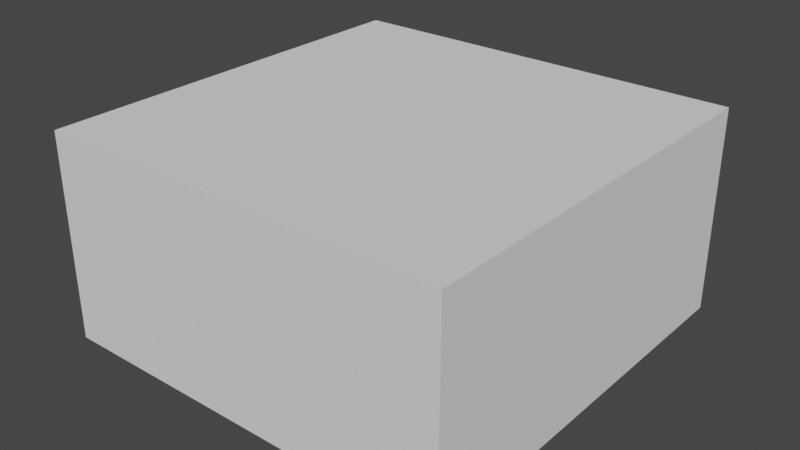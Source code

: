 # Source: grass.blend  (saved by Blender 2.90.8; exported with 4.5.12 LTS)
import bpy
from mathutils import Matrix  # noqa: F401  (used for matrix-valued properties, if any)

bpy.ops.wm.read_factory_settings(use_empty=True)
scene = bpy.context.scene
scene.name = 'Scene'

# ---- collections
col_collection = bpy.data.collections.new('Collection'); scene.collection.children.link(col_collection)

# ---- materials (node trees are filled in below, after node groups)
mat_material = bpy.data.materials.new('Material')
mat_material.alpha_threshold = 0.0
mat_material.use_transparent_shadow = False
mat_material.line_color = (0.0, 0.0, 0.0, 1.0)

# ---- material node trees
mat_material.use_nodes = True; mat_material.node_tree.nodes.clear()
_N = mat_material.node_tree.nodes; _L = mat_material.node_tree.links
n0 = _N.new('ShaderNodeOutputMaterial'); n0.name = 'Material Output'; n0.location = (300, 300)
n1 = _N.new('ShaderNodeBsdfPrincipled'); n1.name = 'Principled BSDF'; n1.location = (10, 300)
n1.distribution = 'GGX'
n1.subsurface_method = 'BURLEY'
n1.inputs[2].default_value = 1.0
n1.inputs[3].default_value = 1.45
n1.inputs[13].default_value = 0.0
n1.inputs[27].default_value = (0.0, 0.0, 0.0, 1.0)
n1.inputs[28].default_value = 1.0
n2 = _N.new('ShaderNodeRGB'); n2.name = 'RGB'; n2.location = (-342, 295)
n2.outputs[0].default_value = (0.1, 0.9, 0.1, 1.0)
_L.new(n1.outputs[0], n0.inputs[0])
_L.new(n2.outputs[0], n1.inputs[0])
n0.is_active_output = True

# ---- world
world_world = bpy.data.worlds.new('World'); scene.world = world_world
world_world.use_nodes = True; world_world.node_tree.nodes.clear()
_N = world_world.node_tree.nodes; _L = world_world.node_tree.links
n0 = _N.new('ShaderNodeOutputWorld'); n0.name = 'World Output'; n0.location = (300, 300)
n1 = _N.new('ShaderNodeBackground'); n1.name = 'Background'; n1.location = (10, 300)
n1.inputs[0].default_value = (0.05088, 0.05088, 0.05088, 1.0)
_L.new(n1.outputs[0], n0.inputs[0])
n0.is_active_output = True
world_world.color = (0.05088, 0.05088, 0.05088)
world_world.use_sun_shadow = False
world_world.sun_shadow_jitter_overblur = 0.0

# ---- meshes
me_cube_001 = bpy.data.meshes.new('Cube.001')
me_cube_001.from_pydata([(-0.5, -0.5, -0.5), (-0.5, -0.5, 0.0), (-0.5, 0.5, -0.5), (-0.5, 0.5, 0.0), (0.5, -0.5, -0.5), (0.5, -0.5, 0.0), (0.5, 0.5, -0.5), (0.5, 0.5, 0.0)], [], [(0, 1, 3, 2), (2, 3, 7, 6), (6, 7, 5, 4), (4, 5, 1, 0), (2, 6, 4, 0), (7, 3, 1, 5)])
_uv = me_cube_001.uv_layers.new(name='UVMap')
_uv.uv.foreach_set('vector', [0.375, 0.0, 0.625, 0.0, 0.625, 0.25, 0.375, 0.25, 0.375, 0.25, 0.625, 0.25, 0.625, 0.5, 0.375, 0.5, 0.375, 0.5, 0.625, 0.5, 0.625, 0.75, 0.375, 0.75, 0.375, 0.75, 0.625, 0.75, 0.625, 1.0, 0.375, 1.0, 0.125, 0.5, 0.375, 0.5, 0.375, 0.75, 0.125, 0.75, 0.625, 0.5, 0.875, 0.5, 0.875, 0.75, 0.625, 0.75])
me_cube_001.use_remesh_fix_poles = True
me_cube_001.use_remesh_preserve_attributes = False
me_cube_001.use_mirror_vertex_groups = False
me_cube_001.update()
me_plane_006 = bpy.data.meshes.new('Plane.006')
me_plane_006.from_pydata([(-0.04355, -0.04355, 0.0), (0.04355, -0.04355, 0.0), (-0.04355, 0.04355, 0.0), (0.04355, 0.04355, 0.0), (-0.04601, 0.08876, 0.1887), (-0.04601, 0.02471, 0.1887), (0.01804, 0.02471, 0.1887), (0.01804, 0.08876, 0.1887), (-0.09132, 0.1195, 0.309), (-0.09132, 0.08596, 0.309), (-0.05781, 0.08596, 0.309), (-0.05781, 0.1195, 0.309), (-0.1628, 0.1063, 0.394), (0.02297, -0.02463, -3.725e-09), (0.0487, -0.1552, -3.725e-09), (0.1535, 0.001095, -3.725e-09), (0.1793, -0.1295, -3.725e-09), (0.05003, -0.04278, 0.2015), (0.06685, -0.1281, 0.2015), (0.1354, -0.02596, 0.2015), (0.1522, -0.1113, 0.2015), (0.09782, -0.08461, 0.3403), (0.1065, -0.1285, 0.3403), (0.1417, -0.07596, 0.3403), (0.1504, -0.1199, 0.3403), (0.2056, -0.1591, 0.4834), (0.09407, 0.03735, -7.451e-09), (0.1435, -0.03435, -7.451e-09), (0.1658, 0.08681, -7.451e-09), (0.2152, 0.0151, -7.451e-09), (0.1967, 0.08866, 0.1887), (0.1439, 0.0523, 0.1887), (0.1803, -0.0004273, 0.1887), (0.233, 0.03594, 0.1887), (0.2255, 0.1149, 0.309), (0.1979, 0.09586, 0.309), (0.2169, 0.06827, 0.309), (0.2445, 0.0873, 0.309), (0.2832, 0.1836, 0.394), (0.1794, -0.07943, -1.118e-08), (0.1328, -0.153, -1.118e-08), (0.253, -0.1261, -1.118e-08), (0.2063, -0.1996, -1.118e-08), (0.2341, -0.2044, 0.1887), (0.18, -0.1702, 0.1887), (0.1457, -0.2243, 0.1887), (0.1998, -0.2585, 0.1887), (0.2873, -0.2018, 0.309), (0.259, -0.1839, 0.309), (0.2411, -0.2122, 0.309), (0.2694, -0.2302, 0.309), (0.388, -0.1962, 0.394), (0.1009, -0.1474, -1.49e-08), (0.01435, -0.1373, -1.49e-08), (0.09079, -0.234, -1.49e-08), (0.004266, -0.2239, -1.49e-08), (0.05031, -0.2626, 0.1887), (0.05772, -0.199, 0.1887), (-0.005896, -0.1916, 0.1887), (-0.01331, -0.2552, 0.1887), (0.01513, -0.3087, 0.309), (0.01901, -0.2754, 0.309), (-0.01427, -0.2715, 0.309), (-0.01815, -0.3048, 0.309), (0.02874, -0.3974, 0.394), (0.01878, -0.1619, 0.0), (0.08236, -0.1023, 0.0), (-0.04076, -0.09828, 0.0), (0.02282, -0.03874, 0.0), (-0.07346, -0.06697, 0.1887), (-0.02968, -0.1137, 0.1887), (0.01707, -0.06993, 0.1887), (-0.02671, -0.02318, 0.1887), (-0.1275, -0.07552, 0.309), (-0.1046, -0.09998, 0.309), (-0.08016, -0.07708, 0.309), (-0.1031, -0.05262, 0.309), (-0.1707, -0.134, 0.394)], [], [(2, 1, 0), (4, 11, 7), (2, 5, 4), (2, 7, 3), (0, 6, 5), (3, 6, 1), (10, 11, 12), (5, 10, 9), (7, 10, 6), (4, 9, 8), (8, 9, 12), (11, 8, 12), (9, 10, 12), (15, 14, 13), (20, 23, 24), (13, 19, 15), (15, 20, 16), (13, 18, 17), (16, 18, 14), (22, 24, 25), (18, 21, 17), (20, 22, 18), (19, 21, 23), (23, 21, 25), (24, 23, 25), (21, 22, 25), (28, 27, 26), (30, 37, 33), (28, 31, 30), (29, 30, 33), (27, 31, 26), (29, 32, 27), (36, 37, 38), (31, 36, 35), (33, 36, 32), (30, 35, 34), (34, 35, 38), (37, 34, 38), (35, 36, 38), (41, 40, 39), (43, 50, 46), (41, 44, 43), (42, 43, 46), (40, 44, 39), (42, 45, 40), (49, 50, 51), (44, 49, 48), (46, 49, 45), (43, 48, 47), (47, 48, 51), (50, 47, 51), (48, 49, 51), (54, 53, 52), (59, 60, 63), (54, 57, 56), (55, 56, 59), (53, 57, 52), (55, 58, 53), (62, 63, 64), (58, 61, 57), (59, 62, 58), (56, 61, 60), (60, 61, 64), (63, 60, 64), (61, 62, 64), (67, 66, 65), (69, 76, 72), (67, 70, 69), (67, 72, 68), (65, 71, 70), (68, 71, 66), (75, 76, 77), (70, 75, 74), (72, 75, 71), (69, 74, 73), (73, 74, 77), (76, 73, 77), (74, 75, 77), (2, 3, 1), (4, 8, 11), (2, 0, 5), (2, 4, 7), (0, 1, 6), (3, 7, 6), (5, 6, 10), (7, 11, 10), (4, 5, 9), (15, 16, 14), (20, 19, 23), (13, 17, 19), (15, 19, 20), (13, 14, 18), (16, 20, 18), (18, 22, 21), (20, 24, 22), (19, 17, 21), (28, 29, 27), (30, 34, 37), (28, 26, 31), (29, 28, 30), (27, 32, 31), (29, 33, 32), (31, 32, 36), (33, 37, 36), (30, 31, 35), (41, 42, 40), (43, 47, 50), (41, 39, 44), (42, 41, 43), (40, 45, 44), (42, 46, 45), (44, 45, 49), (46, 50, 49), (43, 44, 48), (54, 55, 53), (59, 56, 60), (54, 52, 57), (55, 54, 56), (53, 58, 57), (55, 59, 58), (58, 62, 61), (59, 63, 62), (56, 57, 61), (67, 68, 66), (69, 73, 76), (67, 65, 70), (67, 69, 72), (65, 66, 71), (68, 72, 71), (70, 71, 75), (72, 76, 75), (69, 70, 74)])
_uv = me_plane_006.uv_layers.new(name='UVMap')
_uv.uv.foreach_set('vector', [0.0, 1.0, 1.0, 0.0, 0.0, 0.0, 0.0, 1.0, 1.0, 1.0, 1.0, 1.0, 0.0, 1.0, 0.0, 0.0, 0.0, 1.0, 0.0, 1.0, 1.0, 1.0, 1.0, 1.0, 0.0, 0.0, 1.0, 0.0, 0.0, 0.0, 1.0, 1.0, 1.0, 0.0, 1.0, 0.0, 1.0, 0.0, 1.0, 1.0, 1.0, 0.0, 0.0, 0.0, 1.0, 0.0, 0.0, 0.0, 1.0, 1.0, 1.0, 0.0, 1.0, 0.0, 0.0, 1.0, 0.0, 0.0, 0.0, 1.0, 0.0, 1.0, 0.0, 0.0, 0.0, 1.0, 1.0, 1.0, 0.0, 1.0, 1.0, 1.0, 0.0, 0.0, 1.0, 0.0, 0.0, 0.0, 0.0, 1.0, 1.0, 0.0, 0.0, 0.0, 1.0, 1.0, 0.0, 1.0, 1.0, 1.0, 0.0, 0.0, 0.0, 1.0, 0.0, 1.0, 0.0, 1.0, 1.0, 1.0, 1.0, 1.0, 0.0, 0.0, 1.0, 0.0, 0.0, 0.0, 1.0, 1.0, 1.0, 0.0, 1.0, 0.0, 1.0, 0.0, 1.0, 1.0, 1.0, 0.0, 1.0, 0.0, 0.0, 0.0, 0.0, 0.0, 1.0, 1.0, 1.0, 0.0, 1.0, 0.0, 0.0, 1.0, 0.0, 0.0, 0.0, 1.0, 0.0, 1.0, 0.0, 0.0, 0.0, 1.0, 1.0, 1.0, 0.0, 1.0, 1.0, 1.0, 0.0, 0.0, 1.0, 0.0, 0.0, 0.0, 0.0, 1.0, 1.0, 0.0, 0.0, 0.0, 0.0, 1.0, 1.0, 1.0, 1.0, 1.0, 0.0, 1.0, 0.0, 0.0, 0.0, 1.0, 1.0, 1.0, 0.0, 1.0, 1.0, 1.0, 1.0, 0.0, 0.0, 0.0, 0.0, 0.0, 1.0, 1.0, 1.0, 0.0, 1.0, 0.0, 1.0, 0.0, 1.0, 1.0, 1.0, 0.0, 0.0, 0.0, 1.0, 0.0, 0.0, 0.0, 1.0, 1.0, 1.0, 0.0, 1.0, 0.0, 0.0, 1.0, 0.0, 0.0, 0.0, 1.0, 0.0, 1.0, 0.0, 0.0, 0.0, 1.0, 1.0, 1.0, 0.0, 1.0, 1.0, 1.0, 0.0, 0.0, 1.0, 0.0, 0.0, 0.0, 0.0, 1.0, 1.0, 0.0, 0.0, 0.0, 0.0, 1.0, 1.0, 1.0, 1.0, 1.0, 0.0, 1.0, 0.0, 0.0, 0.0, 1.0, 1.0, 1.0, 0.0, 1.0, 1.0, 1.0, 1.0, 0.0, 0.0, 0.0, 0.0, 0.0, 1.0, 1.0, 1.0, 0.0, 1.0, 0.0, 1.0, 0.0, 1.0, 1.0, 1.0, 0.0, 0.0, 0.0, 1.0, 0.0, 0.0, 0.0, 1.0, 1.0, 1.0, 0.0, 1.0, 0.0, 0.0, 1.0, 0.0, 0.0, 0.0, 1.0, 0.0, 1.0, 0.0, 0.0, 0.0, 1.0, 1.0, 1.0, 0.0, 1.0, 1.0, 1.0, 0.0, 0.0, 1.0, 0.0, 0.0, 0.0, 0.0, 1.0, 1.0, 0.0, 0.0, 0.0, 1.0, 1.0, 0.0, 1.0, 1.0, 1.0, 0.0, 1.0, 0.0, 0.0, 0.0, 1.0, 1.0, 1.0, 0.0, 1.0, 1.0, 1.0, 1.0, 0.0, 0.0, 0.0, 0.0, 0.0, 1.0, 1.0, 1.0, 0.0, 1.0, 0.0, 1.0, 0.0, 1.0, 1.0, 1.0, 0.0, 1.0, 0.0, 0.0, 0.0, 0.0, 0.0, 1.0, 1.0, 1.0, 0.0, 1.0, 0.0, 0.0, 1.0, 0.0, 0.0, 0.0, 1.0, 0.0, 1.0, 0.0, 0.0, 0.0, 1.0, 1.0, 1.0, 0.0, 1.0, 1.0, 1.0, 0.0, 0.0, 1.0, 0.0, 0.0, 0.0, 0.0, 1.0, 1.0, 0.0, 0.0, 0.0, 0.0, 1.0, 1.0, 1.0, 1.0, 1.0, 0.0, 1.0, 0.0, 0.0, 0.0, 1.0, 0.0, 1.0, 1.0, 1.0, 1.0, 1.0, 0.0, 0.0, 1.0, 0.0, 0.0, 0.0, 1.0, 1.0, 1.0, 0.0, 1.0, 0.0, 1.0, 0.0, 1.0, 1.0, 1.0, 0.0, 0.0, 0.0, 1.0, 0.0, 0.0, 0.0, 1.0, 1.0, 1.0, 0.0, 1.0, 0.0, 0.0, 1.0, 0.0, 0.0, 0.0, 1.0, 0.0, 1.0, 0.0, 0.0, 0.0, 1.0, 1.0, 1.0, 0.0, 1.0, 1.0, 1.0, 0.0, 0.0, 1.0, 0.0, 0.0, 0.0, 0.0, 1.0, 1.0, 1.0, 1.0, 0.0, 0.0, 1.0, 0.0, 1.0, 1.0, 1.0, 0.0, 1.0, 0.0, 0.0, 0.0, 0.0, 0.0, 1.0, 0.0, 1.0, 1.0, 1.0, 0.0, 0.0, 1.0, 0.0, 1.0, 0.0, 1.0, 1.0, 1.0, 1.0, 1.0, 0.0, 0.0, 0.0, 1.0, 0.0, 1.0, 0.0, 1.0, 1.0, 1.0, 1.0, 1.0, 0.0, 0.0, 1.0, 0.0, 0.0, 0.0, 0.0, 0.0, 1.0, 1.0, 1.0, 1.0, 0.0, 1.0, 1.0, 0.0, 1.0, 0.0, 1.0, 0.0, 0.0, 0.0, 0.0, 0.0, 1.0, 0.0, 1.0, 0.0, 1.0, 1.0, 1.0, 0.0, 0.0, 1.0, 0.0, 1.0, 0.0, 1.0, 1.0, 1.0, 1.0, 1.0, 0.0, 1.0, 0.0, 1.0, 0.0, 0.0, 0.0, 1.0, 1.0, 1.0, 1.0, 1.0, 0.0, 0.0, 1.0, 0.0, 0.0, 0.0, 0.0, 0.0, 1.0, 1.0, 1.0, 1.0, 0.0, 0.0, 1.0, 0.0, 1.0, 1.0, 1.0, 0.0, 1.0, 0.0, 0.0, 0.0, 0.0, 1.0, 1.0, 0.0, 1.0, 0.0, 1.0, 1.0, 0.0, 1.0, 0.0, 0.0, 0.0, 1.0, 1.0, 1.0, 1.0, 1.0, 0.0, 0.0, 0.0, 1.0, 0.0, 1.0, 0.0, 1.0, 1.0, 1.0, 1.0, 1.0, 0.0, 0.0, 1.0, 0.0, 0.0, 0.0, 0.0, 0.0, 1.0, 1.0, 1.0, 1.0, 0.0, 0.0, 1.0, 0.0, 1.0, 1.0, 1.0, 0.0, 1.0, 0.0, 0.0, 0.0, 0.0, 1.0, 1.0, 0.0, 1.0, 0.0, 1.0, 1.0, 0.0, 1.0, 0.0, 0.0, 0.0, 1.0, 1.0, 1.0, 1.0, 1.0, 0.0, 0.0, 0.0, 1.0, 0.0, 1.0, 0.0, 1.0, 1.0, 1.0, 1.0, 1.0, 0.0, 0.0, 1.0, 0.0, 0.0, 0.0, 0.0, 0.0, 1.0, 1.0, 1.0, 1.0, 0.0, 1.0, 1.0, 0.0, 1.0, 0.0, 1.0, 0.0, 1.0, 0.0, 0.0, 0.0, 0.0, 1.0, 1.0, 0.0, 1.0, 0.0, 1.0, 1.0, 0.0, 1.0, 0.0, 0.0, 0.0, 1.0, 1.0, 1.0, 1.0, 1.0, 0.0, 1.0, 0.0, 1.0, 0.0, 0.0, 0.0, 1.0, 1.0, 1.0, 1.0, 1.0, 0.0, 0.0, 1.0, 0.0, 0.0, 0.0, 0.0, 0.0, 1.0, 1.0, 1.0, 1.0, 0.0, 0.0, 1.0, 0.0, 1.0, 1.0, 1.0, 0.0, 1.0, 0.0, 0.0, 0.0, 0.0, 0.0, 1.0, 0.0, 1.0, 1.0, 1.0, 0.0, 0.0, 1.0, 0.0, 1.0, 0.0, 1.0, 1.0, 1.0, 1.0, 1.0, 0.0, 0.0, 0.0, 1.0, 0.0, 1.0, 0.0, 1.0, 1.0, 1.0, 1.0, 1.0, 0.0, 0.0, 1.0, 0.0, 0.0, 0.0, 0.0])
me_plane_006.materials.append(mat_material)
me_plane_006.use_remesh_fix_poles = True
me_plane_006.use_remesh_preserve_attributes = False
me_plane_006.use_mirror_vertex_groups = False
me_plane_006.update()

# ---- objects
ob_cube = bpy.data.objects.new('Cube', me_cube_001)
ob_plane_004 = bpy.data.objects.new('Plane.004', me_plane_006)

# ---- transforms, parenting, visibility, modifiers, constraints
ob_cube.location = (0.5, 0.5, 0.5)
ob_cube.display_type = 'WIRE'
ob_cube.display.show_shadows = False
ob_cube.lineart.crease_threshold = 0.0
ob_plane_004.location = (0.4048, 0.4157, 3.725e-09)
ob_plane_004.rotation_euler = (0.0, -0.0, 1.376)
ob_plane_004.lineart.crease_threshold = 0.0

# ---- collection membership
col_collection.objects.link(ob_cube)
col_collection.objects.link(ob_plane_004)

# ---- scene / render settings (as saved in the file)
scene.frame_start = 1; scene.frame_end = 250; scene.frame_set(1)
scene.render.engine = 'BLENDER_EEVEE_NEXT'
scene.cycles.use_denoising = False
scene.cycles.samples = 128
scene.cycles.sampling_pattern = 'TABULATED_SOBOL'
scene.cycles.use_adaptive_sampling = False
scene.cycles.use_light_tree = False
scene.view_settings.view_transform = 'Filmic'
bpy.context.view_layer.update()

# ---- added for rendering (the .blend has no active camera and no usable light): camera, sun
cam_auto = bpy.data.cameras.new('AutoCamera')
cam_auto.lens = 50.0
cam_auto.sensor_width = 36.0
cam_auto.clip_end = 1000.0
ob_auto_camera = bpy.data.objects.new('AutoCamera', cam_auto)
scene.collection.objects.link(ob_auto_camera)
ob_auto_camera.location = (1.88784, -1.1654, 1.36027)
ob_auto_camera.rotation_euler = (1.09748, -7.21219e-08, 0.694738)
scene.camera = ob_auto_camera
light_auto_sun = bpy.data.lights.new('AutoSun', 'SUN')
light_auto_sun.energy = 3.0
light_auto_sun.angle = 0.0523599
ob_auto_sun = bpy.data.objects.new('AutoSun', light_auto_sun)
scene.collection.objects.link(ob_auto_sun)
ob_auto_sun.rotation_euler = (0.872665, 0.174533, 0.523599)
bpy.context.view_layer.update()
